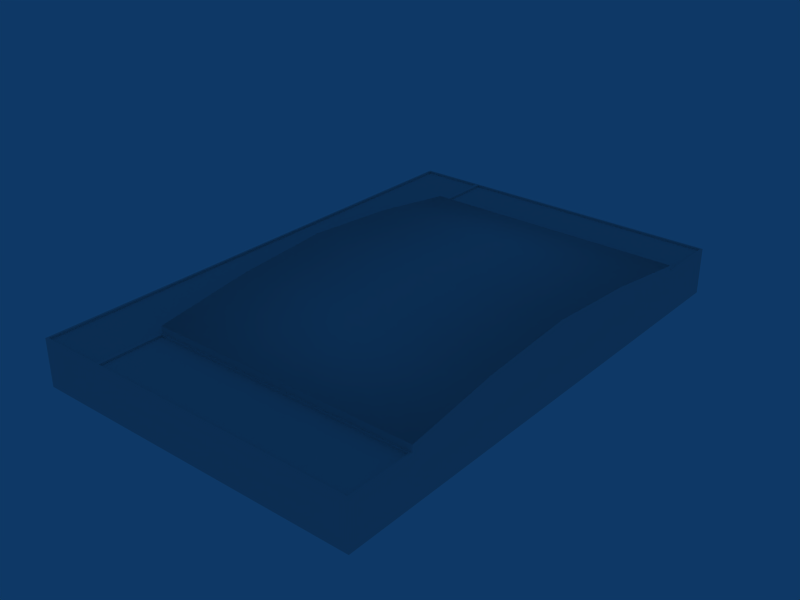 # Source: ebfs_building_ref_040.blend  (saved by Blender 2.79.0; exported with 4.5.12 LTS)
import bpy
from mathutils import Matrix  # noqa: F401  (used for matrix-valued properties, if any)

bpy.ops.wm.read_factory_settings(use_empty=True)
scene = bpy.context.scene
scene.name = 'Scene'

# ---- collections
col_collection_1 = bpy.data.collections.new('Collection 1'); scene.collection.children.link(col_collection_1)

# ---- materials (node trees are filled in below, after node groups)
mat_material = bpy.data.materials.new('Material')
mat_material.alpha_threshold = 0.0
mat_material.roughness = 0.5

# ---- material node trees

# ---- world
world_world = bpy.data.worlds.new('World'); scene.world = world_world
world_world.color = (0.05656, 0.2208, 0.4)
world_world.use_sun_shadow = False
world_world.sun_shadow_jitter_overblur = 0.0
world_world.cycles.sampling_method = 'NONE'
world_world.cycles.sample_map_resolution = 256

# ---- meshes
me_cube_001 = bpy.data.meshes.new('Cube.001')
me_cube_001.from_pydata([(25.0, 38.0, -1.0), (25.0, -38.0, -1.0), (-25.0, -38.0, -1.0), (-25.0, 38.0, -1.0), (25.0, 38.0, 6.0), (25.0, -38.0, 6.0), (-25.0, -38.0, 6.0), (-25.0, 38.0, 6.0), (-15.0, -38.0, -1.0), (-15.0, 38.0, -1.0), (-15.0, -38.0, 6.0), (-15.0, 38.0, 6.0), (25.0, -28.0, -1.0), (-25.0, -28.0, -1.0), (25.0, -28.0, 6.0), (-25.0, -28.0, 6.0), (-15.0, -28.0, 6.0), (25.0, 28.0, -1.0), (-25.0, 28.0, -1.0), (25.0, 28.0, 6.0), (-25.0, 28.0, 6.0), (-15.0, 28.0, 6.0), (-15.0, 28.0, 7.0), (25.0, 28.0, 7.0), (-15.0, -28.0, 7.0), (25.0, -28.0, 7.0), (25.0, -14.0, -1.0), (25.0, 0.0003548, -1.0), (25.0, 14.0, -1.0), (-25.0, -14.0, -1.0), (-25.0, 0.0003681, -1.0), (-25.0, 14.0, -1.0), (25.0, -14.0, 6.0), (25.0, 0.0003338, 6.0), (25.0, 14.0, 6.0), (-25.0, -14.0, 6.0), (-25.0, 0.0003624, 6.0), (-25.0, 14.0, 6.0), (-15.0, -14.0, 6.0), (-15.0, 0.0003567, 6.0), (-15.0, 14.0, 6.0), (-15.0, 14.0, 9.0), (-15.0, 0.0003567, 10.0), (-15.0, -14.0, 9.0), (25.0, 14.0, 9.0), (25.0, 0.0003338, 10.0), (25.0, -14.0, 9.0), (-15.3, 28.0, 6.0), (-15.3, 14.0, 6.0), (-15.3, 0.0003559, 6.0), (-15.3, -14.0, 6.0), (-15.3, -28.0, 6.0), (-24.7, 28.0, 6.0), (-24.7, 14.0, 6.0), (-24.7, 0.0003616, 6.0), (-24.7, -14.0, 6.0), (-24.7, -28.0, 6.0), (-15.3, 37.69, 6.0), (-24.7, 37.69, 6.0), (-15.3, -37.69, 6.0), (-24.7, -37.69, 6.0), (-15.3, -37.69, 5.7), (-24.7, -37.69, 5.7), (-24.7, 37.69, 5.7), (-15.3, 37.69, 5.7), (-24.7, -28.0, 5.7), (-15.3, -28.0, 5.7), (-24.7, 28.0, 5.7), (-15.3, 28.0, 5.7), (-24.7, -14.0, 5.7), (-24.7, 0.0003616, 5.7), (-24.7, 14.0, 5.7), (-15.3, -14.0, 5.7), (-15.3, 0.0003559, 5.7), (-15.3, 14.0, 5.7), (24.71, -28.3, 6.0), (-14.71, -28.3, 6.0), (-14.71, -37.69, 6.0), (24.71, -37.69, 6.0), (-14.71, -37.69, 5.7), (24.71, -37.69, 5.7), (24.71, -28.3, 5.7), (-14.71, -28.3, 5.7), (24.71, 28.3, 6.0), (-14.71, 28.3, 6.0), (-14.71, 37.69, 6.0), (24.71, 37.69, 6.0), (24.71, 37.69, 5.7), (-14.71, 37.69, 5.7), (24.71, 28.3, 5.7), (-14.71, 28.3, 5.7)], [], [(5, 10, 8, 1), (10, 6, 2, 8), (0, 9, 11, 4), (9, 3, 7, 11), (14, 5, 1, 12), (6, 15, 13, 2), (17, 0, 4, 19), (20, 7, 3, 18), (19, 21, 22, 23), (16, 14, 25, 24), (19, 34, 28, 17), (34, 33, 27, 28), (33, 32, 26, 27), (32, 14, 12, 26), (15, 35, 29, 13), (35, 36, 30, 29), (36, 37, 31, 30), (37, 20, 18, 31), (21, 40, 41, 22), (40, 39, 42, 41), (39, 38, 43, 42), (38, 16, 24, 43), (14, 32, 46, 25), (32, 33, 45, 46), (33, 34, 44, 45), (34, 19, 23, 44), (22, 41, 44, 23), (41, 42, 45, 44), (42, 43, 46, 45), (43, 24, 25, 46), (40, 21, 47, 48), (39, 40, 48, 49), (38, 39, 49, 50), (16, 38, 50, 51), (20, 37, 53, 52), (37, 36, 54, 53), (36, 35, 55, 54), (35, 15, 56, 55), (21, 11, 57, 47), (7, 20, 52, 58), (10, 16, 51, 59), (15, 6, 60, 56), (11, 7, 58, 57), (6, 10, 59, 60), (60, 59, 61, 62), (57, 58, 63, 64), (56, 60, 62, 65), (59, 51, 66, 61), (58, 52, 67, 63), (47, 57, 64, 68), (55, 56, 65, 69), (54, 55, 69, 70), (53, 54, 70, 71), (52, 53, 71, 67), (51, 50, 72, 66), (50, 49, 73, 72), (49, 48, 74, 73), (48, 47, 68, 74), (65, 62, 61, 66), (63, 67, 68, 64), (67, 71, 74, 68), (71, 70, 73, 74), (70, 69, 72, 73), (69, 65, 66, 72), (14, 16, 76, 75), (16, 10, 77, 76), (5, 14, 75, 78), (10, 5, 78, 77), (77, 78, 80, 79), (78, 75, 81, 80), (76, 77, 79, 82), (75, 76, 82, 81), (82, 79, 80, 81), (21, 19, 83, 84), (11, 21, 84, 85), (19, 4, 86, 83), (4, 11, 85, 86), (86, 85, 88, 87), (83, 86, 87, 89), (85, 84, 90, 88), (84, 83, 89, 90), (88, 90, 89, 87)])
me_cube_001.polygons.foreach_set('use_smooth', [0, 0, 0, 0, 0, 0, 0, 0, 0, 0, 0, 0, 0, 0, 0, 0, 0, 0, 0, 0, 0, 0, 0, 0, 0, 0, 1, 1, 1, 1, 0, 0, 0, 0, 0, 0, 0, 0, 0, 0, 0, 0, 0, 0, 0, 0, 0, 0, 0, 0, 0, 0, 0, 0, 0, 0, 0, 0, 0, 0, 0, 0, 0, 0, 0, 0, 0, 0, 0, 0, 0, 0, 0, 0, 0, 0, 0, 0, 0, 0, 0, 0])
_uv = me_cube_001.uv_layers.new(name='UVTex')
_uv.uv.foreach_set('vector', [0.5312, 0.03125, 0.7188, 0.03125, 0.7188, 0.2188, 0.5312, 0.2188, 0.5312, 0.03125, 0.7188, 0.03125, 0.7188, 0.2188, 0.5312, 0.2188, 0.5312, 0.03125, 0.7188, 0.03125, 0.7188, 0.2188, 0.5312, 0.2188, 0.5312, 0.03125, 0.7188, 0.03125, 0.7188, 0.2188, 0.5312, 0.2188, 0.5312, 0.03125, 0.7188, 0.03125, 0.7188, 0.2188, 0.5312, 0.2188, 0.5312, 0.03125, 0.7188, 0.03125, 0.7188, 0.2188, 0.5312, 0.2188, 0.5312, 0.03125, 0.7188, 0.03125, 0.7188, 0.2188, 0.5312, 0.2188, 0.5312, 0.03125, 0.7188, 0.03125, 0.7188, 0.2188, 0.5312, 0.2188, 0.5312, 0.03125, 0.7188, 0.03125, 0.7188, 0.2188, 0.5312, 0.2188, 0.5312, 0.03125, 0.7188, 0.03125, 0.7188, 0.2188, 0.5312, 0.2188, 0.5312, 0.03125, 0.7188, 0.03125, 0.7188, 0.2188, 0.5312, 0.2188, 0.5312, 0.03125, 0.7188, 0.03125, 0.7188, 0.2188, 0.5312, 0.2188, 0.5312, 0.03125, 0.7188, 0.03125, 0.7188, 0.2188, 0.5312, 0.2188, 0.5312, 0.03125, 0.7188, 0.03125, 0.7188, 0.2188, 0.5312, 0.2188, 0.5312, 0.03125, 0.7188, 0.03125, 0.7188, 0.2188, 0.5312, 0.2188, 0.5312, 0.03125, 0.7188, 0.03125, 0.7188, 0.2188, 0.5312, 0.2188, 0.5312, 0.03125, 0.7188, 0.03125, 0.7188, 0.2188, 0.5312, 0.2188, 0.5312, 0.03125, 0.7188, 0.03125, 0.7188, 0.2188, 0.5312, 0.2188, 0.5312, 0.03125, 0.7188, 0.03125, 0.7188, 0.2188, 0.5312, 0.2188, 0.5312, 0.03125, 0.7188, 0.03125, 0.7188, 0.2188, 0.5312, 0.2188, 0.5312, 0.03125, 0.7188, 0.03125, 0.7188, 0.2188, 0.5312, 0.2188, 0.5312, 0.03125, 0.7188, 0.03125, 0.7188, 0.2188, 0.5312, 0.2188, 0.5312, 0.03125, 0.7188, 0.03125, 0.7188, 0.2188, 0.5312, 0.2188, 0.5312, 0.03125, 0.7188, 0.03125, 0.7188, 0.2188, 0.5312, 0.2188, 0.5312, 0.03125, 0.7188, 0.03125, 0.7188, 0.2188, 0.5312, 0.2188, 0.5312, 0.03125, 0.7188, 0.03125, 0.7188, 0.2188, 0.5312, 0.2188, 0.5312, 0.2812, 0.7188, 0.2812, 0.7188, 0.4688, 0.5312, 0.4688, 0.5312, 0.2812, 0.7188, 0.2812, 0.7188, 0.4688, 0.5312, 0.4688, 0.5312, 0.2812, 0.7188, 0.2812, 0.7188, 0.4688, 0.5312, 0.4688, 0.5312, 0.2812, 0.7188, 0.2812, 0.7188, 0.4688, 0.5312, 0.4688, 0.5312, 0.03125, 0.7188, 0.03125, 0.7188, 0.2188, 0.5312, 0.2188, 0.5312, 0.03125, 0.7188, 0.03125, 0.7188, 0.2188, 0.5312, 0.2188, 0.5312, 0.03125, 0.7188, 0.03125, 0.7188, 0.2188, 0.5312, 0.2188, 0.5312, 0.03125, 0.7188, 0.03125, 0.7188, 0.2188, 0.5312, 0.2188, 0.5312, 0.03125, 0.7188, 0.03125, 0.7188, 0.2188, 0.5312, 0.2188, 0.5312, 0.03125, 0.7188, 0.03125, 0.7188, 0.2188, 0.5312, 0.2188, 0.5312, 0.03125, 0.7188, 0.03125, 0.7188, 0.2188, 0.5312, 0.2188, 0.5312, 0.03125, 0.7188, 0.03125, 0.7188, 0.2188, 0.5312, 0.2188, 0.5312, 0.03125, 0.7188, 0.03125, 0.7188, 0.2188, 0.5312, 0.2188, 0.5312, 0.03125, 0.7188, 0.03125, 0.7188, 0.2188, 0.5312, 0.2188, 0.5312, 0.03125, 0.7188, 0.03125, 0.7188, 0.2188, 0.5312, 0.2188, 0.5312, 0.03125, 0.7188, 0.03125, 0.7188, 0.2188, 0.5312, 0.2188, 0.5312, 0.03125, 0.7188, 0.03125, 0.7188, 0.2188, 0.5312, 0.2188, 0.5312, 0.03125, 0.7188, 0.03125, 0.7188, 0.2188, 0.5312, 0.2188, 0.5312, 0.03125, 0.7188, 0.03125, 0.7188, 0.2188, 0.5312, 0.2188, 0.5312, 0.03125, 0.7188, 0.03125, 0.7188, 0.2188, 0.5312, 0.2188, 0.5312, 0.03125, 0.7188, 0.03125, 0.7188, 0.2188, 0.5312, 0.2188, 0.5312, 0.03125, 0.7188, 0.03125, 0.7188, 0.2188, 0.5312, 0.2188, 0.5312, 0.03125, 0.7188, 0.03125, 0.7188, 0.2188, 0.5312, 0.2188, 0.5312, 0.03125, 0.7188, 0.03125, 0.7188, 0.2188, 0.5312, 0.2188, 0.5312, 0.03125, 0.7188, 0.03125, 0.7188, 0.2188, 0.5312, 0.2188, 0.5312, 0.03125, 0.7188, 0.03125, 0.7188, 0.2188, 0.5312, 0.2188, 0.5312, 0.03125, 0.7188, 0.03125, 0.7188, 0.2188, 0.5312, 0.2188, 0.5312, 0.03125, 0.7188, 0.03125, 0.7188, 0.2188, 0.5312, 0.2188, 0.5312, 0.03125, 0.7188, 0.03125, 0.7188, 0.2188, 0.5312, 0.2188, 0.5312, 0.03125, 0.7188, 0.03125, 0.7188, 0.2188, 0.5312, 0.2188, 0.5312, 0.03125, 0.7188, 0.03125, 0.7188, 0.2188, 0.5312, 0.2188, 0.5312, 0.03125, 0.7188, 0.03125, 0.7188, 0.2188, 0.5312, 0.2188, 0.5312, 0.2812, 0.7188, 0.2812, 0.7188, 0.4688, 0.5312, 0.4688, 0.5312, 0.2812, 0.7188, 0.2812, 0.7188, 0.4688, 0.5312, 0.4688, 0.5312, 0.2812, 0.7188, 0.2812, 0.7188, 0.4688, 0.5312, 0.4688, 0.5312, 0.2812, 0.7188, 0.2812, 0.7188, 0.4688, 0.5312, 0.4688, 0.5312, 0.2812, 0.7188, 0.2812, 0.7188, 0.4688, 0.5312, 0.4688, 0.5312, 0.2812, 0.7188, 0.2812, 0.7188, 0.4688, 0.5312, 0.4688, 0.5312, 0.03125, 0.7188, 0.03125, 0.7188, 0.2188, 0.5312, 0.2188, 0.5312, 0.03125, 0.7188, 0.03125, 0.7188, 0.2188, 0.5312, 0.2188, 0.5312, 0.03125, 0.7188, 0.03125, 0.7188, 0.2188, 0.5312, 0.2188, 0.5312, 0.03125, 0.7188, 0.03125, 0.7188, 0.2188, 0.5312, 0.2188, 0.5312, 0.03125, 0.7188, 0.03125, 0.7188, 0.2188, 0.5312, 0.2188, 0.5312, 0.03125, 0.7188, 0.03125, 0.7188, 0.2188, 0.5312, 0.2188, 0.5312, 0.03125, 0.7188, 0.03125, 0.7188, 0.2188, 0.5312, 0.2188, 0.5312, 0.03125, 0.7188, 0.03125, 0.7188, 0.2188, 0.5312, 0.2188, 0.5312, 0.2812, 0.7188, 0.2812, 0.7188, 0.4688, 0.5312, 0.4688, 0.5312, 0.03125, 0.7188, 0.03125, 0.7188, 0.2188, 0.5312, 0.2188, 0.5312, 0.03125, 0.7188, 0.03125, 0.7188, 0.2188, 0.5312, 0.2188, 0.5312, 0.03125, 0.7188, 0.03125, 0.7188, 0.2188, 0.5312, 0.2188, 0.5312, 0.03125, 0.7188, 0.03125, 0.7188, 0.2188, 0.5312, 0.2188, 0.5312, 0.03125, 0.7188, 0.03125, 0.7188, 0.2188, 0.5312, 0.2188, 0.5312, 0.03125, 0.7188, 0.03125, 0.7188, 0.2188, 0.5312, 0.2188, 0.5312, 0.03125, 0.7188, 0.03125, 0.7188, 0.2188, 0.5312, 0.2188, 0.5312, 0.03125, 0.7188, 0.03125, 0.7188, 0.2188, 0.5312, 0.2188, 0.5312, 0.2812, 0.7188, 0.2812, 0.7188, 0.4688, 0.5312, 0.4688])
me_cube_001.materials.append(mat_material)
me_cube_001.use_remesh_preserve_volume = False
me_cube_001.use_remesh_preserve_attributes = False
me_cube_001.use_mirror_vertex_groups = False
me_cube_001.update()

# ---- objects
ob_cube = bpy.data.objects.new('Cube', me_cube_001)

# ---- transforms, parenting, visibility, modifiers, constraints
ob_cube.location = (0.0, 0.0, 1.0)
ob_cube.lock_rotations_4d = False
ob_cube.empty_display_type = 'ARROWS'
ob_cube.lineart.crease_threshold = 0.0

# ---- collection membership
col_collection_1.objects.link(ob_cube)

# ---- scene / render settings (as saved in the file)
scene.frame_start = 1; scene.frame_end = 250; scene.frame_set(1)
scene.render.engine = 'BLENDER_EEVEE_NEXT'
scene.render.image_settings.file_format = 'JPEG'
scene.render.image_settings.color_mode = 'RGB'
scene.render.image_settings.compression = 90
scene.render.resolution_x = 800
scene.render.resolution_y = 600
scene.render.pixel_aspect_x = 100.0
scene.render.pixel_aspect_y = 100.0
scene.render.fps = 25
scene.render.dither_intensity = 0.0
scene.render.use_compositing = False
scene.render.use_sequencer = False
scene.render.bake_margin = 2
scene.render.bake_bias = 0.0
scene.render.use_stamp_time = False
scene.render.use_stamp_date = False
scene.render.use_stamp_frame = False
scene.render.use_stamp_camera = False
scene.render.use_stamp_scene = False
scene.render.use_stamp_filename = False
scene.render.use_stamp_render_time = False
scene.render.stamp_font_size = 0
scene.cycles.use_denoising = False
scene.cycles.samples = 10
scene.cycles.sampling_pattern = 'TABULATED_SOBOL'
scene.cycles.light_sampling_threshold = 0.0
scene.cycles.use_adaptive_sampling = False
scene.cycles.use_light_tree = False
scene.cycles.blur_glossy = 0.0
scene.cycles.volume_bounces = 1
scene.cycles.pixel_filter_type = 'GAUSSIAN'
scene.cycles.sample_clamp_indirect = 0.0
scene.view_settings.view_transform = 'Raw'
bpy.context.view_layer.update()

# ---- added for rendering (the .blend has no active camera): camera
cam_auto = bpy.data.cameras.new('AutoCamera')
cam_auto.lens = 50.0
cam_auto.sensor_width = 36.0
cam_auto.clip_end = 1487.94
ob_auto_camera = bpy.data.objects.new('AutoCamera', cam_auto)
scene.collection.objects.link(ob_auto_camera)
ob_auto_camera.location = (84.7831, -101.74, 73.3265)
ob_auto_camera.rotation_euler = (1.09748, -7.21219e-08, 0.694738)
scene.camera = ob_auto_camera
bpy.context.view_layer.update()
